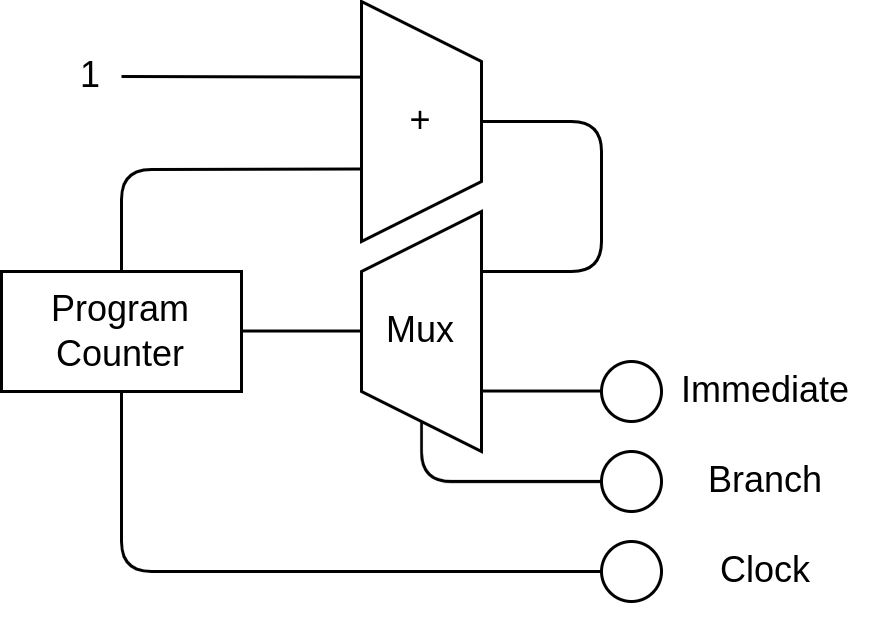

The diagram above was exported from draw.io. Its source (the exported page's mxGraphModel, read from the mxfile embedded in the PNG):
<mxGraphModel dx="453" dy="375" grid="1" gridSize="10" guides="1" tooltips="1" connect="1" arrows="1" fold="1" page="1" pageScale="1" pageWidth="1654" pageHeight="1169" math="0" shadow="0">
  <root>
    <mxCell id="0" />
    <mxCell id="1" parent="0" />
    <mxCell id="2" value="Program Counter" style="rounded=0;whiteSpace=wrap;html=1;" vertex="1" parent="1">
      <mxGeometry x="440" y="400" width="80" height="40" as="geometry" />
    </mxCell>
    <mxCell id="5" value="+" style="shape=trapezoid;perimeter=trapezoidPerimeter;whiteSpace=wrap;html=1;fixedSize=1;direction=south;" vertex="1" parent="1">
      <mxGeometry x="560" y="310" width="40" height="80" as="geometry" />
    </mxCell>
    <mxCell id="6" value="Mux" style="shape=trapezoid;perimeter=trapezoidPerimeter;whiteSpace=wrap;html=1;fixedSize=1;direction=north;" vertex="1" parent="1">
      <mxGeometry x="560" y="380" width="40" height="80" as="geometry" />
    </mxCell>
    <mxCell id="7" value="" style="ellipse;whiteSpace=wrap;html=1;aspect=fixed;" vertex="1" parent="1">
      <mxGeometry x="640" y="460" width="20" height="20" as="geometry" />
    </mxCell>
    <mxCell id="8" value="Branch" style="text;html=1;align=center;verticalAlign=middle;whiteSpace=wrap;rounded=0;" vertex="1" parent="1">
      <mxGeometry x="660" y="455" width="70" height="30" as="geometry" />
    </mxCell>
    <mxCell id="10" value="" style="endArrow=none;html=1;entryX=0;entryY=0.5;entryDx=0;entryDy=0;exitX=0;exitY=0.5;exitDx=0;exitDy=0;" edge="1" parent="1" source="7" target="6">
      <mxGeometry width="50" height="50" relative="1" as="geometry">
        <mxPoint x="520" y="470" as="sourcePoint" />
        <mxPoint x="550" y="460" as="targetPoint" />
        <Array as="points">
          <mxPoint x="580" y="470" />
        </Array>
      </mxGeometry>
    </mxCell>
    <mxCell id="12" style="edgeStyle=none;html=1;exitX=0.5;exitY=0;exitDx=0;exitDy=0;entryX=0.75;entryY=1;entryDx=0;entryDy=0;endArrow=none;endFill=0;" edge="1" parent="1">
      <mxGeometry relative="1" as="geometry">
        <mxPoint x="560" y="419.84" as="sourcePoint" />
        <mxPoint x="520" y="419.84" as="targetPoint" />
      </mxGeometry>
    </mxCell>
    <mxCell id="13" value="" style="endArrow=none;html=1;exitX=0.5;exitY=0;exitDx=0;exitDy=0;entryX=0.698;entryY=1.011;entryDx=0;entryDy=0;entryPerimeter=0;" edge="1" parent="1" source="2" target="5">
      <mxGeometry width="50" height="50" relative="1" as="geometry">
        <mxPoint x="480" y="400" as="sourcePoint" />
        <mxPoint x="530" y="350" as="targetPoint" />
        <Array as="points">
          <mxPoint x="480" y="366" />
        </Array>
      </mxGeometry>
    </mxCell>
    <mxCell id="14" value="" style="endArrow=none;html=1;entryX=0.315;entryY=1.003;entryDx=0;entryDy=0;entryPerimeter=0;" edge="1" parent="1" target="5">
      <mxGeometry width="50" height="50" relative="1" as="geometry">
        <mxPoint x="480" y="335" as="sourcePoint" />
        <mxPoint x="530" y="350" as="targetPoint" />
      </mxGeometry>
    </mxCell>
    <mxCell id="15" value="1" style="text;html=1;align=center;verticalAlign=middle;whiteSpace=wrap;rounded=0;" vertex="1" parent="1">
      <mxGeometry x="440" y="320" width="60" height="30" as="geometry" />
    </mxCell>
    <mxCell id="16" value="" style="endArrow=none;html=1;entryX=0.5;entryY=0;entryDx=0;entryDy=0;exitX=0.75;exitY=1;exitDx=0;exitDy=0;" edge="1" parent="1" source="6" target="5">
      <mxGeometry width="50" height="50" relative="1" as="geometry">
        <mxPoint x="640" y="350" as="sourcePoint" />
        <mxPoint x="590" y="390" as="targetPoint" />
        <Array as="points">
          <mxPoint x="640" y="400" />
          <mxPoint x="640" y="350" />
        </Array>
      </mxGeometry>
    </mxCell>
    <mxCell id="17" value="" style="endArrow=none;html=1;exitX=0.25;exitY=1;exitDx=0;exitDy=0;" edge="1" parent="1">
      <mxGeometry width="50" height="50" relative="1" as="geometry">
        <mxPoint x="600" y="439.84" as="sourcePoint" />
        <mxPoint x="640" y="439.84" as="targetPoint" />
      </mxGeometry>
    </mxCell>
    <mxCell id="20" value="" style="ellipse;whiteSpace=wrap;html=1;aspect=fixed;" vertex="1" parent="1">
      <mxGeometry x="640" y="430" width="20" height="20" as="geometry" />
    </mxCell>
    <mxCell id="22" value="Immediate" style="text;html=1;align=center;verticalAlign=middle;whiteSpace=wrap;rounded=0;" vertex="1" parent="1">
      <mxGeometry x="660" y="425" width="70" height="30" as="geometry" />
    </mxCell>
    <mxCell id="26" style="edgeStyle=none;html=1;exitX=0;exitY=0.5;exitDx=0;exitDy=0;entryX=0.5;entryY=1;entryDx=0;entryDy=0;endArrow=none;endFill=0;" edge="1" parent="1" source="24" target="2">
      <mxGeometry relative="1" as="geometry">
        <mxPoint x="550" y="500" as="targetPoint" />
        <Array as="points">
          <mxPoint x="480" y="500" />
        </Array>
      </mxGeometry>
    </mxCell>
    <mxCell id="24" value="" style="ellipse;whiteSpace=wrap;html=1;aspect=fixed;" vertex="1" parent="1">
      <mxGeometry x="640" y="490" width="20" height="20" as="geometry" />
    </mxCell>
    <mxCell id="27" value="Clock" style="text;html=1;align=center;verticalAlign=middle;whiteSpace=wrap;rounded=0;" vertex="1" parent="1">
      <mxGeometry x="660" y="485" width="70" height="30" as="geometry" />
    </mxCell>
  </root>
</mxGraphModel>